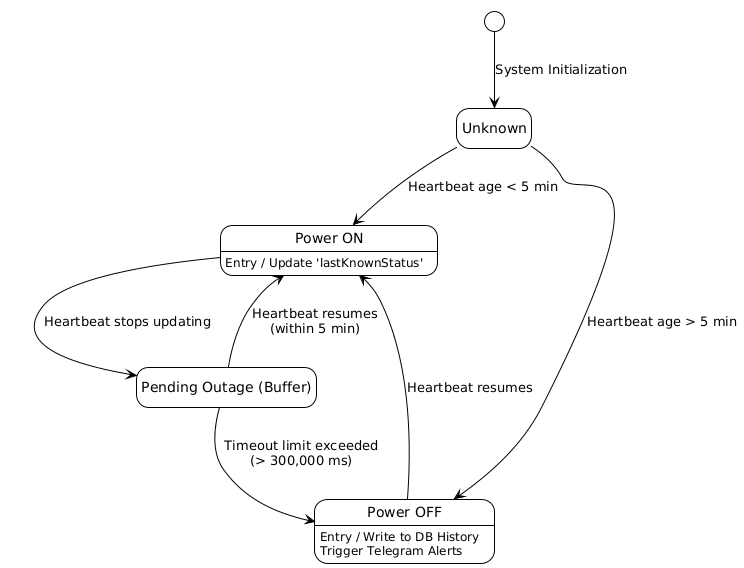

The diagram above was rendered by PlantUML. Its source (embedded in the PNG):
@startuml
!theme plain
hide empty description

[*] --> Unknown : System Initialization

state "Power ON" as PowerOn
state "Pending Outage (Buffer)" as Pending
state "Power OFF" as PowerOff

Unknown --> PowerOn : Heartbeat age < 5 min
Unknown --> PowerOff : Heartbeat age > 5 min

PowerOn --> Pending : Heartbeat stops updating
Pending --> PowerOn : Heartbeat resumes\n(within 5 min)
Pending --> PowerOff : Timeout limit exceeded\n(> 300,000 ms)

PowerOff --> PowerOn : Heartbeat resumes
PowerOn : Entry / Update 'lastKnownStatus'
PowerOff : Entry / Write to DB History\nTrigger Telegram Alerts
@enduml